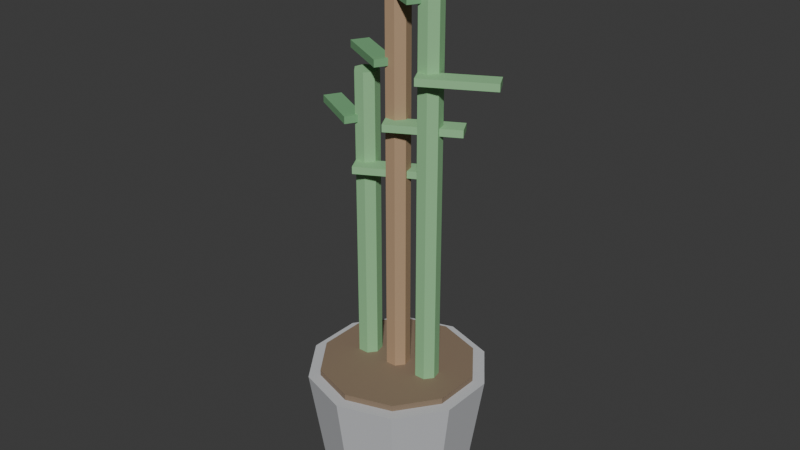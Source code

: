 # Source: PLA_BAMBU_v01.blend  (saved by Blender 4.2.66; exported with 4.5.12 LTS)
import bpy
from mathutils import Matrix  # noqa: F401  (used for matrix-valued properties, if any)

bpy.ops.wm.read_factory_settings(use_empty=True)
scene = bpy.context.scene
scene.name = 'Scene'

# ---- collections
col_collection = bpy.data.collections.new('Collection'); scene.collection.children.link(col_collection)

# ---- materials (node trees are filled in below, after node groups)
mat_polyroom_pbr = bpy.data.materials.new('Polyroom_PBR')

# ---- material node trees
mat_polyroom_pbr.use_nodes = True; mat_polyroom_pbr.node_tree.nodes.clear()
_N = mat_polyroom_pbr.node_tree.nodes; _L = mat_polyroom_pbr.node_tree.links
n0 = _N.new('ShaderNodeOutputMaterial'); n0.name = 'Material Output'; n0.location = (400, 0)
n1 = _N.new('ShaderNodeBsdfPrincipled'); n1.name = 'Principled BSDF'; n1.location = (100, 0)
n1.inputs[2].default_value = 0.8
n2 = _N.new('ShaderNodeVertexColor'); n2.name = 'Color Attribute'; n2.location = (-100, 0)
n2.layer_name = 'Color'
_L.new(n2.outputs[0], n1.inputs[0])
_L.new(n1.outputs[0], n0.inputs[0])
n0.is_active_output = True

# ---- world
world_world = bpy.data.worlds.new('World'); scene.world = world_world
world_world.use_nodes = True; world_world.node_tree.nodes.clear()
_N = world_world.node_tree.nodes; _L = world_world.node_tree.links
n0 = _N.new('ShaderNodeOutputWorld'); n0.name = 'World Output'; n0.location = (300, 300)
n1 = _N.new('ShaderNodeBackground'); n1.name = 'Background'; n1.location = (10, 300)
n1.inputs[0].default_value = (0.05088, 0.05088, 0.05088, 1.0)
_L.new(n1.outputs[0], n0.inputs[0])
n0.is_active_output = True
world_world.color = (0.05088, 0.05088, 0.05088)
world_world.sun_shadow_jitter_overblur = 0.0

# ---- meshes
me_pla_bambu_v01 = bpy.data.meshes.new('PLA_BAMBU_v01')
me_pla_bambu_v01.from_pydata([(0.0, 0.117, 0.0), (0.0, 0.15, 0.22), (0.06877, 0.09465, 0.0), (0.08817, 0.1214, 0.22), (0.1113, 0.03615, 0.0), (0.1427, 0.04635, 0.22), (0.1113, -0.03615, 0.0), (0.1427, -0.04635, 0.22), (0.06877, -0.09465, 0.0), (0.08817, -0.1214, 0.22), (0.0, -0.117, 0.0), (0.0, -0.15, 0.22), (-0.06877, -0.09465, 0.0), (-0.08817, -0.1214, 0.22), (-0.1113, -0.03615, 0.0), (-0.1427, -0.04635, 0.22), (-0.1113, 0.03615, 0.0), (-0.1427, 0.04635, 0.22), (-0.06877, 0.09465, 0.0), (-0.08817, 0.1214, 0.22), (0.0, 0.13, 0.21), (0.0, 0.13, 0.23), (0.07641, 0.1052, 0.21), (0.07641, 0.1052, 0.23), (0.1236, 0.04017, 0.21), (0.1236, 0.04017, 0.23), (0.1236, -0.04017, 0.21), (0.1236, -0.04017, 0.23), (0.07641, -0.1052, 0.21), (0.07641, -0.1052, 0.23), (0.0, -0.13, 0.21), (0.0, -0.13, 0.23), (-0.07641, -0.1052, 0.21), (-0.07641, -0.1052, 0.23), (-0.1236, -0.04017, 0.21), (-0.1236, -0.04017, 0.23), (-0.1236, 0.04017, 0.21), (-0.1236, 0.04017, 0.23), (-0.07641, 0.1052, 0.21), (-0.07641, 0.1052, 0.23), (-0.06, 0.02, 0.22), (-0.06, 0.02, 0.72), (-0.04436, 0.01247, 0.22), (-0.04436, 0.01247, 0.72), (-0.0405, -0.00445, 0.22), (-0.0405, -0.00445, 0.72), (-0.05132, -0.01802, 0.22), (-0.05132, -0.01802, 0.72), (-0.06868, -0.01802, 0.22), (-0.06868, -0.01802, 0.72), (-0.0795, -0.00445, 0.22), (-0.0795, -0.00445, 0.72), (-0.07564, 0.01247, 0.22), (-0.07564, 0.01247, 0.72), (-0.05546, -0.04193, 0.564), (-0.05546, -0.04193, 0.576), (-0.06985, -0.0156, 0.564), (-0.06985, -0.0156, 0.576), (0.04985, 0.0156, 0.564), (0.04985, 0.0156, 0.576), (0.03546, 0.04193, 0.564), (0.03546, 0.04193, 0.576), (-0.1611, 0.01081, 0.639), (-0.1611, 0.01081, 0.651), (-0.1467, 0.03714, 0.639), (-0.1467, 0.03714, 0.651), (-0.07331, -0.03714, 0.639), (-0.07331, -0.03714, 0.651), (-0.05893, -0.01081, 0.639), (-0.05893, -0.01081, 0.651), (0.0, 0.02, 0.22), (0.0, 0.02, 0.84), (0.01564, 0.01247, 0.22), (0.01564, 0.01247, 0.84), (0.0195, -0.00445, 0.22), (0.0195, -0.00445, 0.84), (0.008678, -0.01802, 0.22), (0.008678, -0.01802, 0.84), (-0.008678, -0.01802, 0.22), (-0.008678, -0.01802, 0.84), (-0.0195, -0.00445, 0.22), (-0.0195, -0.00445, 0.84), (-0.01564, 0.01247, 0.22), (-0.01564, 0.01247, 0.84), (0.004536, -0.04193, 0.648), (0.004536, -0.04193, 0.66), (-0.009846, -0.0156, 0.648), (-0.009846, -0.0156, 0.66), (0.1098, 0.0156, 0.648), (0.1098, 0.0156, 0.66), (0.09546, 0.04193, 0.648), (0.09546, 0.04193, 0.66), (-0.1011, 0.01081, 0.741), (-0.1011, 0.01081, 0.753), (-0.08669, 0.03714, 0.741), (-0.08669, 0.03714, 0.753), (-0.01331, -0.03714, 0.741), (-0.01331, -0.03714, 0.753), (0.001071, -0.01081, 0.741), (0.001071, -0.01081, 0.753), (0.06, 0.02, 0.22), (0.06, 0.02, 0.96), (0.07564, 0.01247, 0.22), (0.07564, 0.01247, 0.96), (0.0795, -0.00445, 0.22), (0.0795, -0.00445, 0.96), (0.06868, -0.01802, 0.22), (0.06868, -0.01802, 0.96), (0.05132, -0.01802, 0.22), (0.05132, -0.01802, 0.96), (0.0405, -0.00445, 0.22), (0.0405, -0.00445, 0.96), (0.04436, 0.01247, 0.22), (0.04436, 0.01247, 0.96), (0.06454, -0.04193, 0.732), (0.06454, -0.04193, 0.744), (0.05015, -0.0156, 0.732), (0.05015, -0.0156, 0.744), (0.1698, 0.0156, 0.732), (0.1698, 0.0156, 0.744), (0.1555, 0.04193, 0.732), (0.1555, 0.04193, 0.744), (-0.04107, 0.01081, 0.843), (-0.04107, 0.01081, 0.855), (-0.02669, 0.03714, 0.843), (-0.02669, 0.03714, 0.855), (0.04669, -0.03714, 0.843), (0.04669, -0.03714, 0.855), (0.06107, -0.01081, 0.843), (0.06107, -0.01081, 0.855)], [], [(0, 1, 3, 2), (2, 3, 5, 4), (4, 5, 7, 6), (6, 7, 9, 8), (8, 9, 11, 10), (10, 11, 13, 12), (12, 13, 15, 14), (14, 15, 17, 16), (3, 1, 19, 17, 15, 13, 11, 9, 7, 5), (16, 17, 19, 18), (18, 19, 1, 0), (0, 2, 4, 6, 8, 10, 12, 14, 16, 18), (20, 21, 23, 22), (22, 23, 25, 24), (24, 25, 27, 26), (26, 27, 29, 28), (28, 29, 31, 30), (30, 31, 33, 32), (32, 33, 35, 34), (34, 35, 37, 36), (23, 21, 39, 37, 35, 33, 31, 29, 27, 25), (36, 37, 39, 38), (38, 39, 21, 20), (20, 22, 24, 26, 28, 30, 32, 34, 36, 38), (40, 41, 43, 42), (42, 43, 45, 44), (44, 45, 47, 46), (46, 47, 49, 48), (48, 49, 51, 50), (43, 41, 53, 51, 49, 47, 45), (50, 51, 53, 52), (52, 53, 41, 40), (40, 42, 44, 46, 48, 50, 52), (54, 55, 57, 56), (56, 57, 61, 60), (60, 61, 59, 58), (58, 59, 55, 54), (56, 60, 58, 54), (61, 57, 55, 59), (62, 63, 65, 64), (64, 65, 69, 68), (68, 69, 67, 66), (66, 67, 63, 62), (64, 68, 66, 62), (69, 65, 63, 67), (70, 71, 73, 72), (72, 73, 75, 74), (74, 75, 77, 76), (76, 77, 79, 78), (78, 79, 81, 80), (73, 71, 83, 81, 79, 77, 75), (80, 81, 83, 82), (82, 83, 71, 70), (70, 72, 74, 76, 78, 80, 82), (84, 85, 87, 86), (86, 87, 91, 90), (90, 91, 89, 88), (88, 89, 85, 84), (86, 90, 88, 84), (91, 87, 85, 89), (92, 93, 95, 94), (94, 95, 99, 98), (98, 99, 97, 96), (96, 97, 93, 92), (94, 98, 96, 92), (99, 95, 93, 97), (100, 101, 103, 102), (102, 103, 105, 104), (104, 105, 107, 106), (106, 107, 109, 108), (108, 109, 111, 110), (103, 101, 113, 111, 109, 107, 105), (110, 111, 113, 112), (112, 113, 101, 100), (100, 102, 104, 106, 108, 110, 112), (114, 115, 117, 116), (116, 117, 121, 120), (120, 121, 119, 118), (118, 119, 115, 114), (116, 120, 118, 114), (121, 117, 115, 119), (122, 123, 125, 124), (124, 125, 129, 128), (128, 129, 127, 126), (126, 127, 123, 122), (124, 128, 126, 122), (129, 125, 123, 127)])
_uv = me_pla_bambu_v01.uv_layers.new(name='UVMap')
_uv.uv.foreach_set('vector', [0.5437, 0.0861, 0.7503, 0.07236, 0.7508, 0.1586, 0.5441, 0.1534, 0.5441, 0.1534, 0.7508, 0.1586, 0.7503, 0.2345, 0.5437, 0.2126, 0.5437, 0.2126, 0.7503, 0.2345, 0.7491, 0.2711, 0.5427, 0.2411, 0.008721, 0.3367, 0.2151, 0.3073, 0.2167, 0.3584, 0.01001, 0.3766, 0.01001, 0.3766, 0.2167, 0.3584, 0.2173, 0.441, 0.0105, 0.441, 0.0105, 0.441, 0.2173, 0.441, 0.2167, 0.5236, 0.01001, 0.5055, 0.01001, 0.5055, 0.2167, 0.5236, 0.2151, 0.5747, 0.008721, 0.5453, 0.5615, 0.4961, 0.5427, 0.2893, 0.6245, 0.2886, 0.6253, 0.4955, 0.05979, 0.263, 0.008721, 0.1927, 0.008721, 0.1059, 0.05979, 0.03557, 0.1424, 0.008721, 0.225, 0.03557, 0.2761, 0.1059, 0.2761, 0.1927, 0.225, 0.263, 0.1424, 0.2899, 0.6253, 0.4955, 0.6245, 0.2886, 0.7079, 0.2893, 0.6903, 0.4961, 0.5427, 0.03646, 0.7491, 0.008721, 0.7503, 0.07236, 0.5437, 0.0861, 0.3334, 0.7293, 0.2936, 0.6745, 0.2936, 0.6067, 0.3334, 0.5519, 0.3978, 0.5309, 0.4623, 0.5519, 0.5021, 0.6067, 0.5021, 0.6745, 0.4623, 0.7293, 0.3978, 0.7502, 0.7265, 0.3438, 0.7452, 0.3437, 0.7456, 0.4185, 0.7269, 0.4185, 0.7269, 0.4185, 0.7456, 0.4185, 0.7452, 0.4843, 0.7265, 0.4843, 0.7265, 0.4843, 0.7452, 0.4843, 0.7441, 0.516, 0.7254, 0.516, 0.5427, 0.5136, 0.5615, 0.5136, 0.5629, 0.5578, 0.5442, 0.5578, 0.5442, 0.5578, 0.5629, 0.5578, 0.5634, 0.6295, 0.5447, 0.6295, 0.5447, 0.6295, 0.5634, 0.6295, 0.5629, 0.7011, 0.5442, 0.7011, 0.5442, 0.7011, 0.5629, 0.7011, 0.5615, 0.7453, 0.5427, 0.7453, 0.02813, 0.7353, 0.009396, 0.7353, 0.008721, 0.6644, 0.02746, 0.6644, 0.3378, 0.2291, 0.2936, 0.1682, 0.2936, 0.0929, 0.3378, 0.03199, 0.4094, 0.008721, 0.481, 0.03199, 0.5253, 0.0929, 0.5253, 0.1682, 0.481, 0.2291, 0.4094, 0.2524, 0.02746, 0.6644, 0.008721, 0.6644, 0.009396, 0.5921, 0.02813, 0.5922, 0.7254, 0.2886, 0.7441, 0.2886, 0.7452, 0.3437, 0.7265, 0.3438, 0.2936, 0.4293, 0.2936, 0.354, 0.3378, 0.2931, 0.4094, 0.2698, 0.481, 0.2931, 0.5253, 0.354, 0.5253, 0.4293, 0.481, 0.4902, 0.4094, 0.5135, 0.3378, 0.4902, 0.5825, 0.9821, 0.5825, 0.5136, 0.5988, 0.5136, 0.5988, 0.9821, 0.5988, 0.9821, 0.5988, 0.5136, 0.6088, 0.5138, 0.6088, 0.9823, 0.6714, 0.9823, 0.6714, 0.5139, 0.6815, 0.5136, 0.6815, 0.982, 0.6815, 0.982, 0.6815, 0.5136, 0.6978, 0.5136, 0.6978, 0.982, 0.6978, 0.982, 0.6978, 0.5136, 0.7079, 0.5139, 0.7079, 0.9823, 0.9025, 0.8411, 0.9025, 0.8573, 0.8898, 0.8675, 0.8739, 0.8639, 0.8669, 0.8492, 0.8739, 0.8346, 0.8898, 0.8309, 0.6262, 0.982, 0.6262, 0.5136, 0.6424, 0.5136, 0.6424, 0.982, 0.6424, 0.982, 0.6424, 0.5136, 0.6539, 0.5139, 0.6539, 0.9823, 0.8138, 0.8573, 0.8138, 0.8411, 0.8265, 0.8309, 0.8424, 0.8346, 0.8494, 0.8492, 0.8424, 0.8639, 0.8265, 0.8675, 0.7254, 0.5336, 0.7366, 0.5335, 0.7375, 0.5521, 0.7263, 0.5523, 0.7263, 0.5523, 0.7375, 0.5521, 0.7366, 0.6362, 0.7254, 0.6363, 0.5353, 0.8741, 0.5466, 0.8739, 0.5466, 0.8965, 0.5353, 0.8967, 0.3335, 0.8665, 0.3222, 0.8664, 0.3222, 0.7677, 0.3335, 0.7678, 0.07369, 0.5921, 0.07369, 0.7046, 0.04557, 0.7046, 0.04557, 0.5921, 0.09113, 0.7046, 0.09113, 0.5921, 0.1192, 0.5921, 0.1192, 0.7046, 0.888, 0.7198, 0.8993, 0.7198, 0.8993, 0.7475, 0.888, 0.7476, 0.8594, 0.7198, 0.8706, 0.7198, 0.8706, 0.8133, 0.8594, 0.8133, 0.4383, 0.7677, 0.4495, 0.7677, 0.4501, 0.7811, 0.4389, 0.7812, 0.4389, 0.7812, 0.4501, 0.7811, 0.4495, 0.8634, 0.4383, 0.8635, 0.04557, 0.8158, 0.04557, 0.722, 0.07369, 0.722, 0.07369, 0.8158, 0.1648, 0.722, 0.1648, 0.8158, 0.1367, 0.8158, 0.1367, 0.722, 0.9651, 0.5897, 0.9651, 0.008721, 0.9813, 0.008725, 0.9813, 0.5897, 0.9813, 0.5897, 0.9813, 0.008725, 0.9913, 0.008953, 0.9913, 0.5899, 0.8222, 0.5899, 0.8222, 0.009019, 0.8324, 0.008721, 0.8324, 0.5896, 0.8324, 0.5896, 0.8324, 0.008721, 0.8486, 0.008721, 0.8486, 0.5896, 0.8486, 0.5896, 0.8486, 0.008721, 0.8588, 0.009019, 0.8588, 0.5899, 0.7893, 0.8533, 0.7964, 0.868, 0.7893, 0.8826, 0.7734, 0.8862, 0.7607, 0.8761, 0.7607, 0.8598, 0.7734, 0.8497, 0.2348, 0.8882, 0.2348, 0.3074, 0.2509, 0.3073, 0.2509, 0.8881, 0.2509, 0.8881, 0.2509, 0.3073, 0.2625, 0.3076, 0.2625, 0.8884, 0.1192, 0.8702, 0.1122, 0.8849, 0.09633, 0.8885, 0.08361, 0.8784, 0.08361, 0.8621, 0.09633, 0.852, 0.1122, 0.8556, 0.008721, 0.7529, 0.01996, 0.7528, 0.02085, 0.7714, 0.009614, 0.7716, 0.009614, 0.7716, 0.02085, 0.7714, 0.01996, 0.8555, 0.008721, 0.8556, 0.1991, 0.8786, 0.2104, 0.8785, 0.2104, 0.9011, 0.1991, 0.9012, 0.3048, 0.8665, 0.2936, 0.8664, 0.2936, 0.7677, 0.3048, 0.7678, 0.1648, 0.5921, 0.1648, 0.7046, 0.1367, 0.7046, 0.1367, 0.5921, 0.1822, 0.7046, 0.1822, 0.5921, 0.2104, 0.5921, 0.2104, 0.7046, 0.888, 0.7651, 0.8993, 0.765, 0.8993, 0.7928, 0.888, 0.7929, 0.7254, 0.7741, 0.7366, 0.7741, 0.7366, 0.8676, 0.7254, 0.8676, 0.4089, 0.7677, 0.4202, 0.7677, 0.4208, 0.7811, 0.4096, 0.7812, 0.4096, 0.7812, 0.4208, 0.7811, 0.4202, 0.8634, 0.4089, 0.8635, 0.8222, 0.7011, 0.8222, 0.6073, 0.8503, 0.6073, 0.8503, 0.7011, 0.5634, 0.7628, 0.5634, 0.8565, 0.5353, 0.8565, 0.5353, 0.7628, 0.9214, 0.7021, 0.9214, 0.008721, 0.9377, 0.008725, 0.9377, 0.7021, 0.9377, 0.7021, 0.9377, 0.008725, 0.9476, 0.008953, 0.9476, 0.7024, 0.7682, 0.7023, 0.7682, 0.009019, 0.7784, 0.008721, 0.7784, 0.702, 0.7784, 0.702, 0.7784, 0.008721, 0.7947, 0.008721, 0.7947, 0.702, 0.7947, 0.702, 0.7947, 0.008721, 0.8048, 0.009019, 0.8048, 0.7023, 0.1494, 0.8698, 0.1367, 0.8596, 0.1367, 0.8433, 0.1494, 0.8332, 0.1653, 0.8368, 0.1723, 0.8515, 0.1653, 0.8661, 0.8762, 0.702, 0.8762, 0.008777, 0.8924, 0.008721, 0.8924, 0.7019, 0.8924, 0.7019, 0.8924, 0.008721, 0.904, 0.009052, 0.904, 0.7023, 0.04435, 0.8995, 0.03163, 0.9096, 0.01578, 0.906, 0.008721, 0.8914, 0.01578, 0.8767, 0.03163, 0.8731, 0.04435, 0.8832, 0.7254, 0.654, 0.7366, 0.6538, 0.7375, 0.6725, 0.7263, 0.6726, 0.7263, 0.6726, 0.7375, 0.6725, 0.7366, 0.7565, 0.7254, 0.7567, 0.4909, 0.8788, 0.5021, 0.8786, 0.5021, 0.9013, 0.4909, 0.9014, 0.3622, 0.8665, 0.3509, 0.8664, 0.3509, 0.7677, 0.3622, 0.7678, 0.1192, 0.722, 0.1192, 0.8345, 0.09113, 0.8345, 0.09113, 0.722, 0.7682, 0.8322, 0.7682, 0.7198, 0.7964, 0.7198, 0.7964, 0.8322, 0.1991, 0.8333, 0.2104, 0.8332, 0.2104, 0.861, 0.1991, 0.861, 0.4909, 0.7677, 0.5021, 0.7677, 0.5021, 0.8612, 0.4909, 0.8612, 0.3796, 0.7677, 0.3908, 0.7677, 0.3915, 0.7811, 0.3802, 0.7812, 0.3802, 0.7812, 0.3915, 0.7811, 0.3908, 0.8634, 0.3796, 0.8635, 0.1822, 0.8158, 0.1822, 0.722, 0.2104, 0.722, 0.2104, 0.8158, 0.8419, 0.7198, 0.8419, 0.8135, 0.8138, 0.8135, 0.8138, 0.7198])
_ca = me_pla_bambu_v01.color_attributes.new('Color', 'FLOAT_COLOR', 'POINT')
_ca.data.foreach_set('color', [0.55, 0.56, 0.58, 1.0, 0.55, 0.56, 0.58, 1.0, 0.55, 0.56, 0.58, 1.0, 0.55, 0.56, 0.58, 1.0, 0.55, 0.56, 0.58, 1.0, 0.55, 0.56, 0.58, 1.0, 0.55, 0.56, 0.58, 1.0, 0.55, 0.56, 0.58, 1.0, 0.55, 0.56, 0.58, 1.0, 0.55, 0.56, 0.58, 1.0, 0.55, 0.56, 0.58, 1.0, 0.55, 0.56, 0.58, 1.0, 0.55, 0.56, 0.58, 1.0, 0.55, 0.56, 0.58, 1.0, 0.55, 0.56, 0.58, 1.0, 0.55, 0.56, 0.58, 1.0, 0.55, 0.56, 0.58, 1.0, 0.55, 0.56, 0.58, 1.0, 0.55, 0.56, 0.58, 1.0, 0.55, 0.56, 0.58, 1.0, 0.25, 0.18, 0.12, 1.0, 0.25, 0.18, 0.12, 1.0, 0.25, 0.18, 0.12, 1.0, 0.25, 0.18, 0.12, 1.0, 0.25, 0.18, 0.12, 1.0, 0.25, 0.18, 0.12, 1.0, 0.25, 0.18, 0.12, 1.0, 0.25, 0.18, 0.12, 1.0, 0.25, 0.18, 0.12, 1.0, 0.25, 0.18, 0.12, 1.0, 0.25, 0.18, 0.12, 1.0, 0.25, 0.18, 0.12, 1.0, 0.25, 0.18, 0.12, 1.0, 0.25, 0.18, 0.12, 1.0, 0.25, 0.18, 0.12, 1.0, 0.25, 0.18, 0.12, 1.0, 0.25, 0.18, 0.12, 1.0, 0.25, 0.18, 0.12, 1.0, 0.25, 0.18, 0.12, 1.0, 0.25, 0.18, 0.12, 1.0, 0.28, 0.56, 0.28, 1.0, 0.28, 0.56, 0.28, 1.0, 0.28, 0.56, 0.28, 1.0, 0.28, 0.56, 0.28, 1.0, 0.28, 0.56, 0.28, 1.0, 0.28, 0.56, 0.28, 1.0, 0.28, 0.56, 0.28, 1.0, 0.28, 0.56, 0.28, 1.0, 0.28, 0.56, 0.28, 1.0, 0.28, 0.56, 0.28, 1.0, 0.28, 0.56, 0.28, 1.0, 0.28, 0.56, 0.28, 1.0, 0.28, 0.56, 0.28, 1.0, 0.28, 0.56, 0.28, 1.0, 0.28, 0.56, 0.28, 1.0, 0.28, 0.56, 0.28, 1.0, 0.28, 0.56, 0.28, 1.0, 0.28, 0.56, 0.28, 1.0, 0.28, 0.56, 0.28, 1.0, 0.28, 0.56, 0.28, 1.0, 0.28, 0.56, 0.28, 1.0, 0.28, 0.56, 0.28, 1.0, 0.18, 0.42, 0.2, 1.0, 0.18, 0.42, 0.2, 1.0, 0.18, 0.42, 0.2, 1.0, 0.18, 0.42, 0.2, 1.0, 0.18, 0.42, 0.2, 1.0, 0.18, 0.42, 0.2, 1.0, 0.18, 0.42, 0.2, 1.0, 0.18, 0.42, 0.2, 1.0, 0.45, 0.3, 0.18, 1.0, 0.45, 0.3, 0.18, 1.0, 0.45, 0.3, 0.18, 1.0, 0.45, 0.3, 0.18, 1.0, 0.45, 0.3, 0.18, 1.0, 0.45, 0.3, 0.18, 1.0, 0.45, 0.3, 0.18, 1.0, 0.45, 0.3, 0.18, 1.0, 0.45, 0.3, 0.18, 1.0, 0.45, 0.3, 0.18, 1.0, 0.45, 0.3, 0.18, 1.0, 0.45, 0.3, 0.18, 1.0, 0.45, 0.3, 0.18, 1.0, 0.45, 0.3, 0.18, 1.0, 0.28, 0.56, 0.28, 1.0, 0.28, 0.56, 0.28, 1.0, 0.28, 0.56, 0.28, 1.0, 0.28, 0.56, 0.28, 1.0, 0.28, 0.56, 0.28, 1.0, 0.28, 0.56, 0.28, 1.0, 0.28, 0.56, 0.28, 1.0, 0.28, 0.56, 0.28, 1.0, 0.18, 0.42, 0.2, 1.0, 0.18, 0.42, 0.2, 1.0, 0.18, 0.42, 0.2, 1.0, 0.18, 0.42, 0.2, 1.0, 0.18, 0.42, 0.2, 1.0, 0.18, 0.42, 0.2, 1.0, 0.18, 0.42, 0.2, 1.0, 0.18, 0.42, 0.2, 1.0, 0.28, 0.56, 0.28, 1.0, 0.28, 0.56, 0.28, 1.0, 0.28, 0.56, 0.28, 1.0, 0.28, 0.56, 0.28, 1.0, 0.28, 0.56, 0.28, 1.0, 0.28, 0.56, 0.28, 1.0, 0.28, 0.56, 0.28, 1.0, 0.28, 0.56, 0.28, 1.0, 0.28, 0.56, 0.28, 1.0, 0.28, 0.56, 0.28, 1.0, 0.28, 0.56, 0.28, 1.0, 0.28, 0.56, 0.28, 1.0, 0.28, 0.56, 0.28, 1.0, 0.28, 0.56, 0.28, 1.0, 0.28, 0.56, 0.28, 1.0, 0.28, 0.56, 0.28, 1.0, 0.28, 0.56, 0.28, 1.0, 0.28, 0.56, 0.28, 1.0, 0.28, 0.56, 0.28, 1.0, 0.28, 0.56, 0.28, 1.0, 0.28, 0.56, 0.28, 1.0, 0.28, 0.56, 0.28, 1.0, 0.18, 0.42, 0.2, 1.0, 0.18, 0.42, 0.2, 1.0, 0.18, 0.42, 0.2, 1.0, 0.18, 0.42, 0.2, 1.0, 0.18, 0.42, 0.2, 1.0, 0.18, 0.42, 0.2, 1.0, 0.18, 0.42, 0.2, 1.0, 0.18, 0.42, 0.2, 1.0])
me_pla_bambu_v01.materials.append(mat_polyroom_pbr)
me_pla_bambu_v01.update()

# ---- objects
ob_pla_bambu_v01 = bpy.data.objects.new('PLA_BAMBU_v01', me_pla_bambu_v01)

# ---- transforms, parenting, visibility, modifiers, constraints
ob_pla_bambu_v01.location = (0.0, 0.0, 0.0)

# ---- collection membership
col_collection.objects.link(ob_pla_bambu_v01)

# ---- scene / render settings (as saved in the file)
scene.frame_start = 1; scene.frame_end = 250; scene.frame_set(1)
scene.render.engine = 'BLENDER_EEVEE_NEXT'
bpy.context.view_layer.update()

# ---- added for rendering (the .blend has no active camera and no usable light): camera, sun
cam_auto = bpy.data.cameras.new('AutoCamera')
cam_auto.lens = 50.0
cam_auto.sensor_width = 36.0
cam_auto.clip_end = 1000.0
ob_auto_camera = bpy.data.objects.new('AutoCamera', cam_auto)
scene.collection.objects.link(ob_auto_camera)
ob_auto_camera.location = (0.984037, -1.17558, 1.26372)
ob_auto_camera.rotation_euler = (1.09748, -7.21219e-08, 0.694738)
scene.camera = ob_auto_camera
light_auto_sun = bpy.data.lights.new('AutoSun', 'SUN')
light_auto_sun.energy = 3.0
light_auto_sun.angle = 0.0523599
ob_auto_sun = bpy.data.objects.new('AutoSun', light_auto_sun)
scene.collection.objects.link(ob_auto_sun)
ob_auto_sun.rotation_euler = (0.872665, 0.174533, 0.523599)
bpy.context.view_layer.update()
